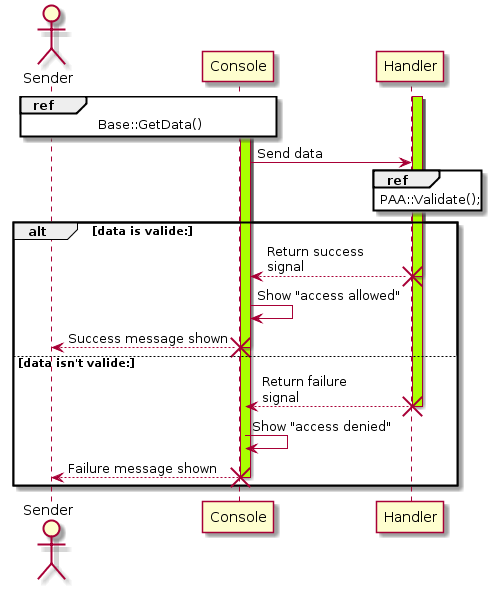

The diagram above was rendered by PlantUML. Its source (embedded in the PNG):
@startuml
actor Sender
participant Console
participant Handler

activate Console
activate Console#aaff00

activate Handler
activate Handler #aaff00


ref over Sender, Console: Base::GetData()
Console -> Handler: Send data
ref over Handler : PAA::Validate();
alt data is valide:
    Handler --> Console: Return success\nsignal
    destroy Handler
    Console -> Console: Show "access allowed"
    Console --> Sender : Success message shown
    destroy Console
else data isn't valide:
    Handler --> Console: Return failure\nsignal
    destroy Handler
    Console -> Console: Show "access denied"
    Console --> Sender : Failure message shown
    destroy Console
end
@enduml